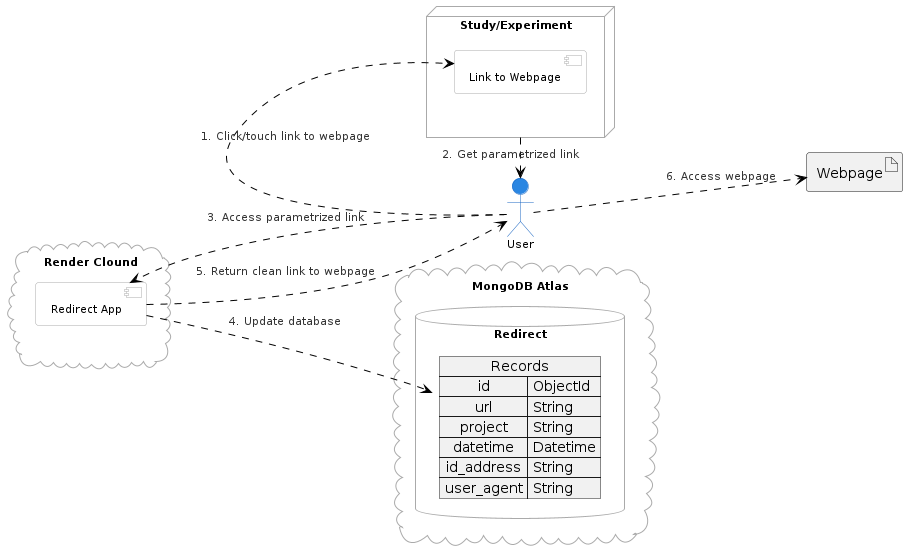

The diagram above was rendered by PlantUML. Its source (embedded in the PNG):
@startuml architecture
!define LIGHTBLUE
!includeurl https://gist.githubusercontent.com/amgs/de57560012a8a5f0e4240f392b678a40/raw/c903c6b4f16b60b5eef3248f093497faae378f51/style.puml

left to right direction

cloud "Render Clound" as Render {
    component "Redirect App" as App {

    }
}

cloud "MongoDB Atlas" as Atlas {
    database Redirect {
        map Records{
            id => ObjectId
            url => String
            project => String
            datetime => Datetime
            id_address => String
            user_agent => String
        }
    }
}

node "Study/Experiment" as StudyApp {
    component "Link to Webpage" as Link
}

artifact Webpage
actor User
User ..> Link : 1. Click/touch link to webpage
StudyApp .> User : 2. Get parametrized link
User .> App : 3. Access parametrized link
App .> Records : 4. Update database
App ..> User : 5. Return clean link to webpage
User .> Webpage : 6. Access webpage

StudyApp -[hidden]- Webpage
Render -[hidden]down- Records
@enduml